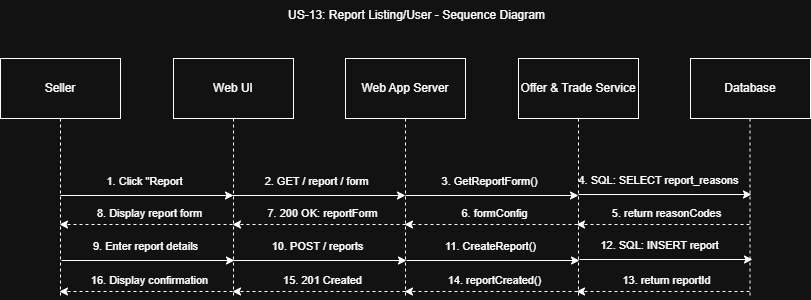

The diagram above was exported from draw.io. Its source (the exported page's mxGraphModel, read from the mxfile embedded in the PNG):
<mxGraphModel dx="1426" dy="743" grid="0" gridSize="10" guides="1" tooltips="1" connect="1" arrows="1" fold="1" page="1" pageScale="1" pageWidth="850" pageHeight="1100" math="0" shadow="0">
  <root>
    <mxCell id="mKGxtqG-i5hj2Zyb1KNm-0" />
    <mxCell id="mKGxtqG-i5hj2Zyb1KNm-1" parent="mKGxtqG-i5hj2Zyb1KNm-0" />
    <mxCell id="mKGxtqG-i5hj2Zyb1KNm-3" edge="1" parent="mKGxtqG-i5hj2Zyb1KNm-1" source="mKGxtqG-i5hj2Zyb1KNm-4" style="edgeStyle=none;rounded=0;orthogonalLoop=1;jettySize=auto;html=1;exitX=0.5;exitY=0;exitDx=0;exitDy=0;endArrow=none;endFill=0;dashed=1;">
      <mxGeometry relative="1" as="geometry">
        <mxPoint x="77" y="550" as="targetPoint" />
      </mxGeometry>
    </mxCell>
    <mxCell id="mKGxtqG-i5hj2Zyb1KNm-4" parent="mKGxtqG-i5hj2Zyb1KNm-1" style="rounded=0;whiteSpace=wrap;html=1;flipV=1;legacyAnchorPoints=0;flipH=0;" value="Seller" vertex="1">
      <mxGeometry height="60" width="120" x="17" y="311" as="geometry" />
    </mxCell>
    <mxCell id="mKGxtqG-i5hj2Zyb1KNm-5" edge="1" parent="mKGxtqG-i5hj2Zyb1KNm-1" source="mKGxtqG-i5hj2Zyb1KNm-6" style="edgeStyle=none;rounded=0;orthogonalLoop=1;jettySize=auto;html=1;exitX=0.5;exitY=0;exitDx=0;exitDy=0;endArrow=none;endFill=0;dashed=1;">
      <mxGeometry relative="1" as="geometry">
        <mxPoint x="250" y="550" as="targetPoint" />
      </mxGeometry>
    </mxCell>
    <mxCell id="mKGxtqG-i5hj2Zyb1KNm-6" parent="mKGxtqG-i5hj2Zyb1KNm-1" style="rounded=0;whiteSpace=wrap;html=1;flipV=1;legacyAnchorPoints=0;flipH=0;" value="Web UI" vertex="1">
      <mxGeometry height="60" width="120" x="190" y="311" as="geometry" />
    </mxCell>
    <mxCell id="mKGxtqG-i5hj2Zyb1KNm-7" edge="1" parent="mKGxtqG-i5hj2Zyb1KNm-1" source="mKGxtqG-i5hj2Zyb1KNm-8" style="edgeStyle=none;rounded=0;orthogonalLoop=1;jettySize=auto;html=1;exitX=0.5;exitY=0;exitDx=0;exitDy=0;endArrow=none;endFill=0;dashed=1;">
      <mxGeometry relative="1" as="geometry">
        <mxPoint x="422" y="550" as="targetPoint" />
      </mxGeometry>
    </mxCell>
    <mxCell id="mKGxtqG-i5hj2Zyb1KNm-8" parent="mKGxtqG-i5hj2Zyb1KNm-1" style="rounded=0;whiteSpace=wrap;html=1;flipV=1;legacyAnchorPoints=0;flipH=0;" value="Web App Server" vertex="1">
      <mxGeometry height="60" width="120" x="362" y="311" as="geometry" />
    </mxCell>
    <mxCell id="mKGxtqG-i5hj2Zyb1KNm-9" edge="1" parent="mKGxtqG-i5hj2Zyb1KNm-1" source="mKGxtqG-i5hj2Zyb1KNm-10" style="edgeStyle=none;rounded=0;orthogonalLoop=1;jettySize=auto;html=1;exitX=0.5;exitY=0;exitDx=0;exitDy=0;endArrow=none;endFill=0;dashed=1;">
      <mxGeometry relative="1" as="geometry">
        <mxPoint x="595" y="550" as="targetPoint" />
      </mxGeometry>
    </mxCell>
    <mxCell id="mKGxtqG-i5hj2Zyb1KNm-10" parent="mKGxtqG-i5hj2Zyb1KNm-1" style="rounded=0;whiteSpace=wrap;html=1;flipV=1;legacyAnchorPoints=0;flipH=0;" value="Offer &amp;amp; Trade Service" vertex="1">
      <mxGeometry height="60" width="120" x="535" y="311" as="geometry" />
    </mxCell>
    <mxCell id="mKGxtqG-i5hj2Zyb1KNm-11" parent="mKGxtqG-i5hj2Zyb1KNm-1" style="rounded=0;whiteSpace=wrap;html=1;flipV=1;legacyAnchorPoints=0;flipH=0;" value="Database" vertex="1">
      <mxGeometry height="60" width="120" x="707" y="311" as="geometry" />
    </mxCell>
    <mxCell id="mKGxtqG-i5hj2Zyb1KNm-12" edge="1" parent="mKGxtqG-i5hj2Zyb1KNm-1" style="edgeStyle=none;rounded=0;orthogonalLoop=1;jettySize=auto;html=1;exitX=0.5;exitY=0;exitDx=0;exitDy=0;endArrow=none;endFill=0;dashed=1;">
      <mxGeometry relative="1" as="geometry">
        <mxPoint x="766.5" y="371" as="sourcePoint" />
        <mxPoint x="766.5" y="550" as="targetPoint" />
      </mxGeometry>
    </mxCell>
    <mxCell id="mKGxtqG-i5hj2Zyb1KNm-13" edge="1" parent="mKGxtqG-i5hj2Zyb1KNm-1" style="edgeStyle=none;rounded=0;orthogonalLoop=1;jettySize=auto;html=1;">
      <mxGeometry relative="1" as="geometry">
        <mxPoint x="77" y="448" as="sourcePoint" />
        <mxPoint x="250" y="448" as="targetPoint" />
      </mxGeometry>
    </mxCell>
    <mxCell id="mKGxtqG-i5hj2Zyb1KNm-14" connectable="0" parent="mKGxtqG-i5hj2Zyb1KNm-13" style="edgeLabel;html=1;align=center;verticalAlign=middle;resizable=0;points=[];" value="1. Click &quot;Report" vertex="1">
      <mxGeometry relative="1" x="-0.1547" y="1" as="geometry">
        <mxPoint x="10" y="-14" as="offset" />
      </mxGeometry>
    </mxCell>
    <mxCell id="mKGxtqG-i5hj2Zyb1KNm-17" parent="mKGxtqG-i5hj2Zyb1KNm-1" style="text;html=1;whiteSpace=wrap;strokeColor=none;fillColor=none;align=center;verticalAlign=middle;rounded=0;" value="US-13: Report Listing/User&amp;nbsp;- Sequence Diagram" vertex="1">
      <mxGeometry height="30" width="271" x="298" y="253" as="geometry" />
    </mxCell>
    <mxCell id="mKGxtqG-i5hj2Zyb1KNm-28" edge="1" parent="mKGxtqG-i5hj2Zyb1KNm-1" style="edgeStyle=none;rounded=0;orthogonalLoop=1;jettySize=auto;html=1;dashed=1;">
      <mxGeometry relative="1" as="geometry">
        <mxPoint x="766" y="477" as="sourcePoint" />
        <mxPoint x="593" y="477" as="targetPoint" />
      </mxGeometry>
    </mxCell>
    <mxCell id="mKGxtqG-i5hj2Zyb1KNm-29" connectable="0" parent="mKGxtqG-i5hj2Zyb1KNm-28" style="edgeLabel;html=1;align=center;verticalAlign=middle;resizable=0;points=[];" value="&lt;div&gt;5. return reasonCodes&lt;/div&gt;" vertex="1">
      <mxGeometry relative="1" x="-0.1547" y="1" as="geometry">
        <mxPoint x="-11" y="-13" as="offset" />
      </mxGeometry>
    </mxCell>
    <mxCell id="ZTGYDCzZIQ53YyrPRuFM-0" edge="1" parent="mKGxtqG-i5hj2Zyb1KNm-1" style="edgeStyle=none;rounded=0;orthogonalLoop=1;jettySize=auto;html=1;">
      <mxGeometry relative="1" as="geometry">
        <mxPoint x="249" y="448" as="sourcePoint" />
        <mxPoint x="422" y="448" as="targetPoint" />
      </mxGeometry>
    </mxCell>
    <mxCell id="ZTGYDCzZIQ53YyrPRuFM-1" connectable="0" parent="ZTGYDCzZIQ53YyrPRuFM-0" style="edgeLabel;html=1;align=center;verticalAlign=middle;resizable=0;points=[];" value="2. GET / report / form" vertex="1">
      <mxGeometry relative="1" x="-0.1547" y="1" as="geometry">
        <mxPoint x="10" y="-14" as="offset" />
      </mxGeometry>
    </mxCell>
    <mxCell id="ZTGYDCzZIQ53YyrPRuFM-2" edge="1" parent="mKGxtqG-i5hj2Zyb1KNm-1" style="edgeStyle=none;rounded=0;orthogonalLoop=1;jettySize=auto;html=1;">
      <mxGeometry relative="1" as="geometry">
        <mxPoint x="422" y="448" as="sourcePoint" />
        <mxPoint x="595" y="448" as="targetPoint" />
      </mxGeometry>
    </mxCell>
    <mxCell id="ZTGYDCzZIQ53YyrPRuFM-3" connectable="0" parent="ZTGYDCzZIQ53YyrPRuFM-2" style="edgeLabel;html=1;align=center;verticalAlign=middle;resizable=0;points=[];" value="3. GetReportForm()" vertex="1">
      <mxGeometry relative="1" x="-0.1547" y="1" as="geometry">
        <mxPoint x="10" y="-14" as="offset" />
      </mxGeometry>
    </mxCell>
    <mxCell id="ZTGYDCzZIQ53YyrPRuFM-4" edge="1" parent="mKGxtqG-i5hj2Zyb1KNm-1" style="edgeStyle=none;rounded=0;orthogonalLoop=1;jettySize=auto;html=1;">
      <mxGeometry relative="1" as="geometry">
        <mxPoint x="595" y="447" as="sourcePoint" />
        <mxPoint x="768" y="447" as="targetPoint" />
      </mxGeometry>
    </mxCell>
    <mxCell id="ZTGYDCzZIQ53YyrPRuFM-5" connectable="0" parent="ZTGYDCzZIQ53YyrPRuFM-4" style="edgeLabel;html=1;align=center;verticalAlign=middle;resizable=0;points=[];" value="4. SQL: SELECT report_reasons" vertex="1">
      <mxGeometry relative="1" x="-0.1547" y="1" as="geometry">
        <mxPoint x="6" y="-14" as="offset" />
      </mxGeometry>
    </mxCell>
    <mxCell id="ZTGYDCzZIQ53YyrPRuFM-6" edge="1" parent="mKGxtqG-i5hj2Zyb1KNm-1" style="edgeStyle=none;rounded=0;orthogonalLoop=1;jettySize=auto;html=1;dashed=1;">
      <mxGeometry relative="1" as="geometry">
        <mxPoint x="594" y="477" as="sourcePoint" />
        <mxPoint x="421" y="477" as="targetPoint" />
      </mxGeometry>
    </mxCell>
    <mxCell id="ZTGYDCzZIQ53YyrPRuFM-7" connectable="0" parent="ZTGYDCzZIQ53YyrPRuFM-6" style="edgeLabel;html=1;align=center;verticalAlign=middle;resizable=0;points=[];" value="&lt;div&gt;6. formConfig&lt;/div&gt;" vertex="1">
      <mxGeometry relative="1" x="-0.1547" y="1" as="geometry">
        <mxPoint x="-11" y="-13" as="offset" />
      </mxGeometry>
    </mxCell>
    <mxCell id="ZTGYDCzZIQ53YyrPRuFM-8" edge="1" parent="mKGxtqG-i5hj2Zyb1KNm-1" style="edgeStyle=none;rounded=0;orthogonalLoop=1;jettySize=auto;html=1;dashed=1;">
      <mxGeometry relative="1" as="geometry">
        <mxPoint x="422" y="477" as="sourcePoint" />
        <mxPoint x="249" y="477" as="targetPoint" />
      </mxGeometry>
    </mxCell>
    <mxCell id="ZTGYDCzZIQ53YyrPRuFM-9" connectable="0" parent="ZTGYDCzZIQ53YyrPRuFM-8" style="edgeLabel;html=1;align=center;verticalAlign=middle;resizable=0;points=[];" value="&lt;div&gt;7. 200 OK: reportForm&lt;/div&gt;" vertex="1">
      <mxGeometry relative="1" x="-0.1547" y="1" as="geometry">
        <mxPoint x="-11" y="-13" as="offset" />
      </mxGeometry>
    </mxCell>
    <mxCell id="ZTGYDCzZIQ53YyrPRuFM-10" edge="1" parent="mKGxtqG-i5hj2Zyb1KNm-1" style="edgeStyle=none;rounded=0;orthogonalLoop=1;jettySize=auto;html=1;dashed=1;">
      <mxGeometry relative="1" as="geometry">
        <mxPoint x="249" y="477" as="sourcePoint" />
        <mxPoint x="76" y="477" as="targetPoint" />
      </mxGeometry>
    </mxCell>
    <mxCell id="ZTGYDCzZIQ53YyrPRuFM-11" connectable="0" parent="ZTGYDCzZIQ53YyrPRuFM-10" style="edgeLabel;html=1;align=center;verticalAlign=middle;resizable=0;points=[];" value="&lt;div&gt;8. Display report form&lt;/div&gt;" vertex="1">
      <mxGeometry relative="1" x="-0.1547" y="1" as="geometry">
        <mxPoint x="-11" y="-13" as="offset" />
      </mxGeometry>
    </mxCell>
    <mxCell id="ZTGYDCzZIQ53YyrPRuFM-12" edge="1" parent="mKGxtqG-i5hj2Zyb1KNm-1" style="edgeStyle=none;rounded=0;orthogonalLoop=1;jettySize=auto;html=1;">
      <mxGeometry relative="1" as="geometry">
        <mxPoint x="78" y="513" as="sourcePoint" />
        <mxPoint x="251" y="513" as="targetPoint" />
      </mxGeometry>
    </mxCell>
    <mxCell id="ZTGYDCzZIQ53YyrPRuFM-13" connectable="0" parent="ZTGYDCzZIQ53YyrPRuFM-12" style="edgeLabel;html=1;align=center;verticalAlign=middle;resizable=0;points=[];" value="9. Enter report details" vertex="1">
      <mxGeometry relative="1" x="-0.1547" y="1" as="geometry">
        <mxPoint x="10" y="-14" as="offset" />
      </mxGeometry>
    </mxCell>
    <mxCell id="ZTGYDCzZIQ53YyrPRuFM-14" edge="1" parent="mKGxtqG-i5hj2Zyb1KNm-1" style="edgeStyle=none;rounded=0;orthogonalLoop=1;jettySize=auto;html=1;">
      <mxGeometry relative="1" as="geometry">
        <mxPoint x="250" y="513" as="sourcePoint" />
        <mxPoint x="423" y="513" as="targetPoint" />
      </mxGeometry>
    </mxCell>
    <mxCell id="ZTGYDCzZIQ53YyrPRuFM-15" connectable="0" parent="ZTGYDCzZIQ53YyrPRuFM-14" style="edgeLabel;html=1;align=center;verticalAlign=middle;resizable=0;points=[];" value="10. POST / reports" vertex="1">
      <mxGeometry relative="1" x="-0.1547" y="1" as="geometry">
        <mxPoint x="10" y="-14" as="offset" />
      </mxGeometry>
    </mxCell>
    <mxCell id="ZTGYDCzZIQ53YyrPRuFM-16" edge="1" parent="mKGxtqG-i5hj2Zyb1KNm-1" style="edgeStyle=none;rounded=0;orthogonalLoop=1;jettySize=auto;html=1;">
      <mxGeometry relative="1" as="geometry">
        <mxPoint x="423" y="513" as="sourcePoint" />
        <mxPoint x="596" y="513" as="targetPoint" />
      </mxGeometry>
    </mxCell>
    <mxCell id="ZTGYDCzZIQ53YyrPRuFM-17" connectable="0" parent="ZTGYDCzZIQ53YyrPRuFM-16" style="edgeLabel;html=1;align=center;verticalAlign=middle;resizable=0;points=[];" value="11. CreateReport()" vertex="1">
      <mxGeometry relative="1" x="-0.1547" y="1" as="geometry">
        <mxPoint x="10" y="-14" as="offset" />
      </mxGeometry>
    </mxCell>
    <mxCell id="ZTGYDCzZIQ53YyrPRuFM-18" edge="1" parent="mKGxtqG-i5hj2Zyb1KNm-1" style="edgeStyle=none;rounded=0;orthogonalLoop=1;jettySize=auto;html=1;">
      <mxGeometry relative="1" as="geometry">
        <mxPoint x="596" y="512" as="sourcePoint" />
        <mxPoint x="769" y="512" as="targetPoint" />
      </mxGeometry>
    </mxCell>
    <mxCell id="ZTGYDCzZIQ53YyrPRuFM-19" connectable="0" parent="ZTGYDCzZIQ53YyrPRuFM-18" style="edgeLabel;html=1;align=center;verticalAlign=middle;resizable=0;points=[];" value="12. SQL: INSERT report" vertex="1">
      <mxGeometry relative="1" x="-0.1547" y="1" as="geometry">
        <mxPoint x="6" y="-14" as="offset" />
      </mxGeometry>
    </mxCell>
    <mxCell id="ZTGYDCzZIQ53YyrPRuFM-20" edge="1" parent="mKGxtqG-i5hj2Zyb1KNm-1" style="edgeStyle=none;rounded=0;orthogonalLoop=1;jettySize=auto;html=1;dashed=1;">
      <mxGeometry relative="1" as="geometry">
        <mxPoint x="766" y="544" as="sourcePoint" />
        <mxPoint x="593" y="544" as="targetPoint" />
      </mxGeometry>
    </mxCell>
    <mxCell id="ZTGYDCzZIQ53YyrPRuFM-21" connectable="0" parent="ZTGYDCzZIQ53YyrPRuFM-20" style="edgeLabel;html=1;align=center;verticalAlign=middle;resizable=0;points=[];" value="&lt;div&gt;13. return reportId&lt;/div&gt;" vertex="1">
      <mxGeometry relative="1" x="-0.1547" y="1" as="geometry">
        <mxPoint x="-11" y="-13" as="offset" />
      </mxGeometry>
    </mxCell>
    <mxCell id="ZTGYDCzZIQ53YyrPRuFM-22" edge="1" parent="mKGxtqG-i5hj2Zyb1KNm-1" style="edgeStyle=none;rounded=0;orthogonalLoop=1;jettySize=auto;html=1;dashed=1;">
      <mxGeometry relative="1" as="geometry">
        <mxPoint x="594" y="544" as="sourcePoint" />
        <mxPoint x="421" y="544" as="targetPoint" />
      </mxGeometry>
    </mxCell>
    <mxCell id="ZTGYDCzZIQ53YyrPRuFM-23" connectable="0" parent="ZTGYDCzZIQ53YyrPRuFM-22" style="edgeLabel;html=1;align=center;verticalAlign=middle;resizable=0;points=[];" value="&lt;div&gt;14. reportCreated()&lt;/div&gt;" vertex="1">
      <mxGeometry relative="1" x="-0.1547" y="1" as="geometry">
        <mxPoint x="-11" y="-13" as="offset" />
      </mxGeometry>
    </mxCell>
    <mxCell id="ZTGYDCzZIQ53YyrPRuFM-24" edge="1" parent="mKGxtqG-i5hj2Zyb1KNm-1" style="edgeStyle=none;rounded=0;orthogonalLoop=1;jettySize=auto;html=1;dashed=1;">
      <mxGeometry relative="1" as="geometry">
        <mxPoint x="422" y="544" as="sourcePoint" />
        <mxPoint x="249" y="544" as="targetPoint" />
      </mxGeometry>
    </mxCell>
    <mxCell id="ZTGYDCzZIQ53YyrPRuFM-25" connectable="0" parent="ZTGYDCzZIQ53YyrPRuFM-24" style="edgeLabel;html=1;align=center;verticalAlign=middle;resizable=0;points=[];" value="&lt;div&gt;15. 201 Created&lt;/div&gt;" vertex="1">
      <mxGeometry relative="1" x="-0.1547" y="1" as="geometry">
        <mxPoint x="-11" y="-13" as="offset" />
      </mxGeometry>
    </mxCell>
    <mxCell id="ZTGYDCzZIQ53YyrPRuFM-26" edge="1" parent="mKGxtqG-i5hj2Zyb1KNm-1" style="edgeStyle=none;rounded=0;orthogonalLoop=1;jettySize=auto;html=1;dashed=1;">
      <mxGeometry relative="1" as="geometry">
        <mxPoint x="249" y="544" as="sourcePoint" />
        <mxPoint x="76" y="544" as="targetPoint" />
      </mxGeometry>
    </mxCell>
    <mxCell id="ZTGYDCzZIQ53YyrPRuFM-27" connectable="0" parent="ZTGYDCzZIQ53YyrPRuFM-26" style="edgeLabel;html=1;align=center;verticalAlign=middle;resizable=0;points=[];" value="&lt;div&gt;16. Display confirmation&lt;/div&gt;" vertex="1">
      <mxGeometry relative="1" x="-0.1547" y="1" as="geometry">
        <mxPoint x="-11" y="-13" as="offset" />
      </mxGeometry>
    </mxCell>
  </root>
</mxGraphModel>